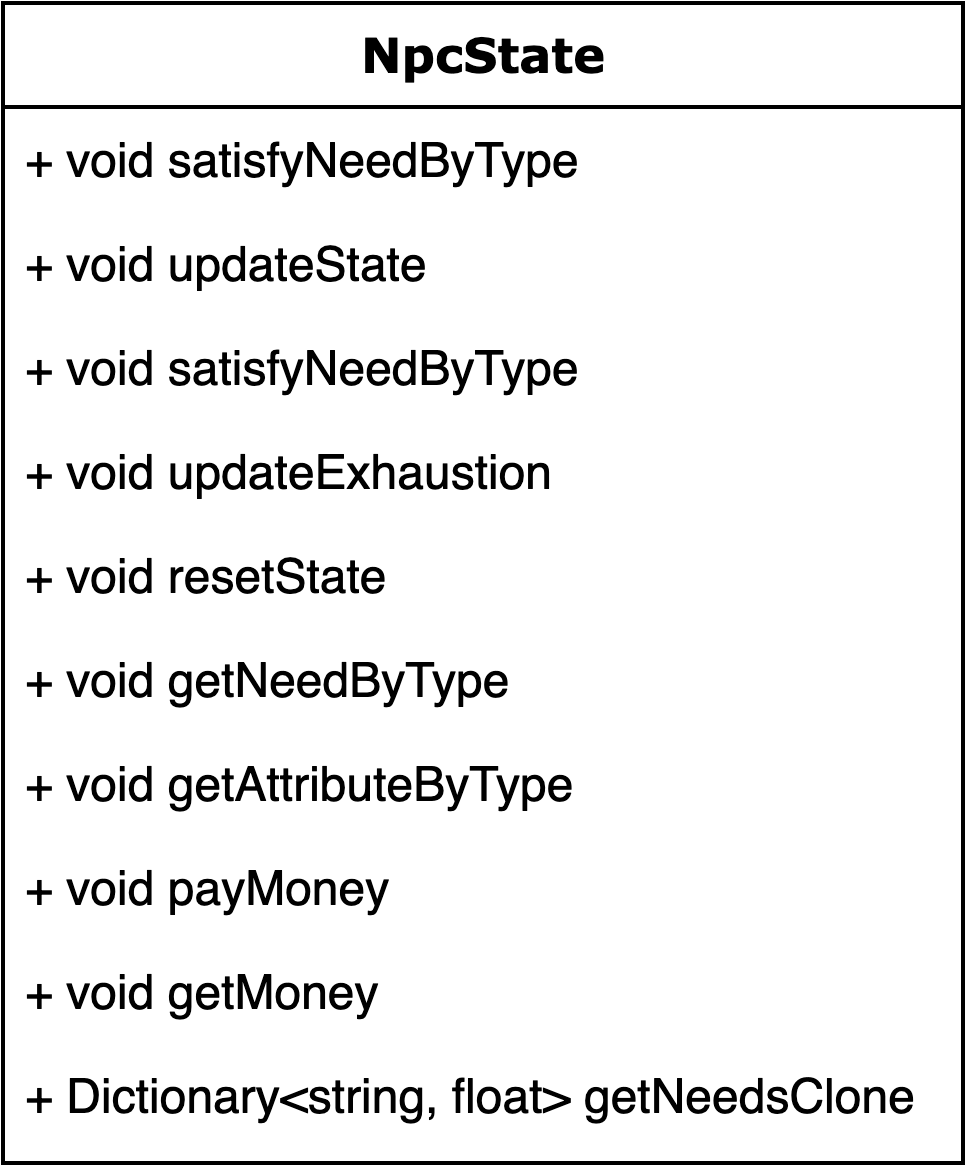

The diagram above was exported from draw.io. Its source (the exported page's mxGraphModel, read from the mxfile embedded in the PNG):
<mxGraphModel dx="3188" dy="538" grid="1" gridSize="10" guides="1" tooltips="1" connect="1" arrows="1" fold="1" page="1" pageScale="1" pageWidth="1100" pageHeight="850" background="#ffffff" math="0" shadow="0">
  <root>
    <mxCell id="0" />
    <mxCell id="1" parent="0" />
    <mxCell id="2" value="NpcState" style="swimlane;html=1;fontStyle=1;align=center;verticalAlign=top;childLayout=stackLayout;horizontal=1;startSize=26;horizontalStack=0;resizeParent=1;resizeLast=0;collapsible=1;marginBottom=0;swimlaneFillColor=#ffffff;rounded=0;shadow=0;comic=0;labelBackgroundColor=none;strokeWidth=1;fillColor=none;fontFamily=Verdana;fontSize=12" vertex="1" parent="1">
      <mxGeometry x="-104" y="410" width="240" height="290" as="geometry" />
    </mxCell>
    <mxCell id="3" value="+ void satisfyNeedByType" style="text;html=1;strokeColor=none;fillColor=none;align=left;verticalAlign=top;spacingLeft=4;spacingRight=4;whiteSpace=wrap;overflow=hidden;rotatable=0;points=[[0,0.5],[1,0.5]];portConstraint=eastwest;" vertex="1" parent="2">
      <mxGeometry y="26" width="240" height="26" as="geometry" />
    </mxCell>
    <mxCell id="4" value="+ void updateState" style="text;html=1;strokeColor=none;fillColor=none;align=left;verticalAlign=top;spacingLeft=4;spacingRight=4;whiteSpace=wrap;overflow=hidden;rotatable=0;points=[[0,0.5],[1,0.5]];portConstraint=eastwest;" vertex="1" parent="2">
      <mxGeometry y="52" width="240" height="26" as="geometry" />
    </mxCell>
    <mxCell id="5" value="+ void satisfyNeedByType" style="text;html=1;strokeColor=none;fillColor=none;align=left;verticalAlign=top;spacingLeft=4;spacingRight=4;whiteSpace=wrap;overflow=hidden;rotatable=0;points=[[0,0.5],[1,0.5]];portConstraint=eastwest;" vertex="1" parent="2">
      <mxGeometry y="78" width="240" height="26" as="geometry" />
    </mxCell>
    <mxCell id="6" value="+ void&amp;nbsp;updateExhaustion" style="text;html=1;strokeColor=none;fillColor=none;align=left;verticalAlign=top;spacingLeft=4;spacingRight=4;whiteSpace=wrap;overflow=hidden;rotatable=0;points=[[0,0.5],[1,0.5]];portConstraint=eastwest;" vertex="1" parent="2">
      <mxGeometry y="104" width="240" height="26" as="geometry" />
    </mxCell>
    <mxCell id="7" value="+ void resetState" style="text;html=1;strokeColor=none;fillColor=none;align=left;verticalAlign=top;spacingLeft=4;spacingRight=4;whiteSpace=wrap;overflow=hidden;rotatable=0;points=[[0,0.5],[1,0.5]];portConstraint=eastwest;" vertex="1" parent="2">
      <mxGeometry y="130" width="240" height="26" as="geometry" />
    </mxCell>
    <mxCell id="8" value="+ void getNeedByType" style="text;html=1;strokeColor=none;fillColor=none;align=left;verticalAlign=top;spacingLeft=4;spacingRight=4;whiteSpace=wrap;overflow=hidden;rotatable=0;points=[[0,0.5],[1,0.5]];portConstraint=eastwest;" vertex="1" parent="2">
      <mxGeometry y="156" width="240" height="26" as="geometry" />
    </mxCell>
    <mxCell id="9" value="+ void getAttributeByType" style="text;html=1;strokeColor=none;fillColor=none;align=left;verticalAlign=top;spacingLeft=4;spacingRight=4;whiteSpace=wrap;overflow=hidden;rotatable=0;points=[[0,0.5],[1,0.5]];portConstraint=eastwest;" vertex="1" parent="2">
      <mxGeometry y="182" width="240" height="26" as="geometry" />
    </mxCell>
    <mxCell id="10" value="+ void payMoney" style="text;html=1;strokeColor=none;fillColor=none;align=left;verticalAlign=top;spacingLeft=4;spacingRight=4;whiteSpace=wrap;overflow=hidden;rotatable=0;points=[[0,0.5],[1,0.5]];portConstraint=eastwest;" vertex="1" parent="2">
      <mxGeometry y="208" width="240" height="26" as="geometry" />
    </mxCell>
    <mxCell id="11" value="+ void getMoney" style="text;html=1;strokeColor=none;fillColor=none;align=left;verticalAlign=top;spacingLeft=4;spacingRight=4;whiteSpace=wrap;overflow=hidden;rotatable=0;points=[[0,0.5],[1,0.5]];portConstraint=eastwest;" vertex="1" parent="2">
      <mxGeometry y="234" width="240" height="26" as="geometry" />
    </mxCell>
    <mxCell id="12" value="+ Dictionary&amp;lt;string, float&amp;gt; getNeedsClone" style="text;html=1;strokeColor=none;fillColor=none;align=left;verticalAlign=top;spacingLeft=4;spacingRight=4;whiteSpace=wrap;overflow=hidden;rotatable=0;points=[[0,0.5],[1,0.5]];portConstraint=eastwest;" vertex="1" parent="2">
      <mxGeometry y="260" width="240" height="26" as="geometry" />
    </mxCell>
  </root>
</mxGraphModel>